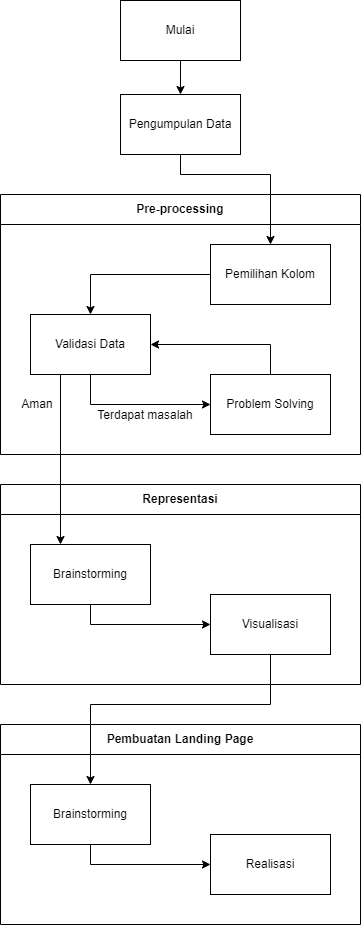

The diagram above was exported from draw.io. Its source (the exported page's mxGraphModel, read from the mxfile embedded in the PNG):
<mxGraphModel dx="1158" dy="1724" grid="1" gridSize="10" guides="1" tooltips="1" connect="1" arrows="1" fold="1" page="1" pageScale="1" pageWidth="850" pageHeight="1100" math="0" shadow="0">
  <root>
    <mxCell id="0" />
    <mxCell id="1" parent="0" />
    <mxCell id="TTb3NDUPdbx9P6SOTqVT-7" value="Pre-processing" style="swimlane;whiteSpace=wrap;html=1;fillStyle=auto;fillColor=default;startSize=30;" vertex="1" parent="1">
      <mxGeometry x="290" y="-860" width="360" height="260" as="geometry" />
    </mxCell>
    <mxCell id="TTb3NDUPdbx9P6SOTqVT-14" style="edgeStyle=orthogonalEdgeStyle;rounded=0;orthogonalLoop=1;jettySize=auto;html=1;exitX=0.75;exitY=1;exitDx=0;exitDy=0;entryX=0;entryY=0.5;entryDx=0;entryDy=0;" edge="1" parent="TTb3NDUPdbx9P6SOTqVT-7" source="TTb3NDUPdbx9P6SOTqVT-8" target="TTb3NDUPdbx9P6SOTqVT-11">
      <mxGeometry relative="1" as="geometry">
        <Array as="points">
          <mxPoint x="90" y="180" />
          <mxPoint x="90" y="210" />
        </Array>
      </mxGeometry>
    </mxCell>
    <mxCell id="TTb3NDUPdbx9P6SOTqVT-8" value="Validasi Data" style="rounded=0;whiteSpace=wrap;html=1;" vertex="1" parent="TTb3NDUPdbx9P6SOTqVT-7">
      <mxGeometry x="30" y="120" width="120" height="60" as="geometry" />
    </mxCell>
    <mxCell id="TTb3NDUPdbx9P6SOTqVT-15" style="edgeStyle=orthogonalEdgeStyle;rounded=0;orthogonalLoop=1;jettySize=auto;html=1;exitX=0.5;exitY=0;exitDx=0;exitDy=0;entryX=1;entryY=0.5;entryDx=0;entryDy=0;" edge="1" parent="TTb3NDUPdbx9P6SOTqVT-7" source="TTb3NDUPdbx9P6SOTqVT-11" target="TTb3NDUPdbx9P6SOTqVT-8">
      <mxGeometry relative="1" as="geometry" />
    </mxCell>
    <mxCell id="TTb3NDUPdbx9P6SOTqVT-11" value="Problem Solving" style="rounded=0;whiteSpace=wrap;html=1;" vertex="1" parent="TTb3NDUPdbx9P6SOTqVT-7">
      <mxGeometry x="210" y="180" width="120" height="60" as="geometry" />
    </mxCell>
    <mxCell id="TTb3NDUPdbx9P6SOTqVT-26" style="edgeStyle=orthogonalEdgeStyle;rounded=0;orthogonalLoop=1;jettySize=auto;html=1;exitX=0;exitY=0.5;exitDx=0;exitDy=0;entryX=0.5;entryY=0;entryDx=0;entryDy=0;" edge="1" parent="TTb3NDUPdbx9P6SOTqVT-7" source="TTb3NDUPdbx9P6SOTqVT-24" target="TTb3NDUPdbx9P6SOTqVT-8">
      <mxGeometry relative="1" as="geometry" />
    </mxCell>
    <mxCell id="TTb3NDUPdbx9P6SOTqVT-24" value="Pemilihan Kolom" style="rounded=0;whiteSpace=wrap;html=1;" vertex="1" parent="TTb3NDUPdbx9P6SOTqVT-7">
      <mxGeometry x="210" y="50" width="120" height="60" as="geometry" />
    </mxCell>
    <mxCell id="TTb3NDUPdbx9P6SOTqVT-31" value="Aman" style="text;strokeColor=none;align=center;fillColor=none;html=1;verticalAlign=middle;whiteSpace=wrap;rounded=0;" vertex="1" parent="TTb3NDUPdbx9P6SOTqVT-7">
      <mxGeometry x="7" y="195" width="60" height="30" as="geometry" />
    </mxCell>
    <mxCell id="TTb3NDUPdbx9P6SOTqVT-32" value="Terdapat masalah" style="text;strokeColor=none;align=center;fillColor=none;html=1;verticalAlign=middle;whiteSpace=wrap;rounded=0;" vertex="1" parent="TTb3NDUPdbx9P6SOTqVT-7">
      <mxGeometry x="93" y="206" width="104" height="30" as="geometry" />
    </mxCell>
    <mxCell id="TTb3NDUPdbx9P6SOTqVT-25" style="edgeStyle=orthogonalEdgeStyle;rounded=0;orthogonalLoop=1;jettySize=auto;html=1;exitX=0.5;exitY=1;exitDx=0;exitDy=0;entryX=0.5;entryY=0;entryDx=0;entryDy=0;" edge="1" parent="1" source="TTb3NDUPdbx9P6SOTqVT-9" target="TTb3NDUPdbx9P6SOTqVT-24">
      <mxGeometry relative="1" as="geometry">
        <Array as="points">
          <mxPoint x="470" y="-880" />
          <mxPoint x="560" y="-880" />
        </Array>
      </mxGeometry>
    </mxCell>
    <mxCell id="TTb3NDUPdbx9P6SOTqVT-9" value="Pengumpulan Data" style="rounded=0;whiteSpace=wrap;html=1;" vertex="1" parent="1">
      <mxGeometry x="410" y="-960" width="120" height="60" as="geometry" />
    </mxCell>
    <mxCell id="TTb3NDUPdbx9P6SOTqVT-19" value="Representasi" style="swimlane;whiteSpace=wrap;html=1;startSize=30;" vertex="1" parent="1">
      <mxGeometry x="290" y="-570" width="360" height="200" as="geometry" />
    </mxCell>
    <mxCell id="TTb3NDUPdbx9P6SOTqVT-30" style="edgeStyle=orthogonalEdgeStyle;rounded=0;orthogonalLoop=1;jettySize=auto;html=1;exitX=0.5;exitY=1;exitDx=0;exitDy=0;entryX=0;entryY=0.5;entryDx=0;entryDy=0;" edge="1" parent="TTb3NDUPdbx9P6SOTqVT-19" source="TTb3NDUPdbx9P6SOTqVT-21" target="TTb3NDUPdbx9P6SOTqVT-23">
      <mxGeometry relative="1" as="geometry" />
    </mxCell>
    <mxCell id="TTb3NDUPdbx9P6SOTqVT-21" value="Brainstorming" style="rounded=0;whiteSpace=wrap;html=1;" vertex="1" parent="TTb3NDUPdbx9P6SOTqVT-19">
      <mxGeometry x="30" y="60" width="120" height="60" as="geometry" />
    </mxCell>
    <mxCell id="TTb3NDUPdbx9P6SOTqVT-23" value="Visualisasi" style="rounded=0;whiteSpace=wrap;html=1;" vertex="1" parent="TTb3NDUPdbx9P6SOTqVT-19">
      <mxGeometry x="210" y="110" width="120" height="60" as="geometry" />
    </mxCell>
    <mxCell id="TTb3NDUPdbx9P6SOTqVT-28" style="edgeStyle=orthogonalEdgeStyle;rounded=0;orthogonalLoop=1;jettySize=auto;html=1;exitX=0.5;exitY=1;exitDx=0;exitDy=0;entryX=0.5;entryY=0;entryDx=0;entryDy=0;" edge="1" parent="1" source="TTb3NDUPdbx9P6SOTqVT-27" target="TTb3NDUPdbx9P6SOTqVT-9">
      <mxGeometry relative="1" as="geometry" />
    </mxCell>
    <mxCell id="TTb3NDUPdbx9P6SOTqVT-27" value="Mulai" style="rounded=0;whiteSpace=wrap;html=1;" vertex="1" parent="1">
      <mxGeometry x="410" y="-1054" width="120" height="60" as="geometry" />
    </mxCell>
    <mxCell id="TTb3NDUPdbx9P6SOTqVT-29" style="edgeStyle=orthogonalEdgeStyle;rounded=0;orthogonalLoop=1;jettySize=auto;html=1;exitX=0.25;exitY=1;exitDx=0;exitDy=0;entryX=0.25;entryY=0;entryDx=0;entryDy=0;" edge="1" parent="1" source="TTb3NDUPdbx9P6SOTqVT-8" target="TTb3NDUPdbx9P6SOTqVT-21">
      <mxGeometry relative="1" as="geometry" />
    </mxCell>
    <mxCell id="TTb3NDUPdbx9P6SOTqVT-33" value="Pembuatan Landing Page" style="swimlane;whiteSpace=wrap;html=1;startSize=30;" vertex="1" parent="1">
      <mxGeometry x="290" y="-330" width="360" height="200" as="geometry" />
    </mxCell>
    <mxCell id="TTb3NDUPdbx9P6SOTqVT-34" style="edgeStyle=orthogonalEdgeStyle;rounded=0;orthogonalLoop=1;jettySize=auto;html=1;exitX=0.5;exitY=1;exitDx=0;exitDy=0;entryX=0;entryY=0.5;entryDx=0;entryDy=0;" edge="1" parent="TTb3NDUPdbx9P6SOTqVT-33" source="TTb3NDUPdbx9P6SOTqVT-35" target="TTb3NDUPdbx9P6SOTqVT-36">
      <mxGeometry relative="1" as="geometry" />
    </mxCell>
    <mxCell id="TTb3NDUPdbx9P6SOTqVT-35" value="Brainstorming" style="rounded=0;whiteSpace=wrap;html=1;" vertex="1" parent="TTb3NDUPdbx9P6SOTqVT-33">
      <mxGeometry x="30" y="60" width="120" height="60" as="geometry" />
    </mxCell>
    <mxCell id="TTb3NDUPdbx9P6SOTqVT-36" value="Realisasi" style="rounded=0;whiteSpace=wrap;html=1;" vertex="1" parent="TTb3NDUPdbx9P6SOTqVT-33">
      <mxGeometry x="210" y="110" width="120" height="60" as="geometry" />
    </mxCell>
    <mxCell id="TTb3NDUPdbx9P6SOTqVT-37" style="edgeStyle=orthogonalEdgeStyle;rounded=0;orthogonalLoop=1;jettySize=auto;html=1;exitX=0.5;exitY=1;exitDx=0;exitDy=0;" edge="1" parent="1" source="TTb3NDUPdbx9P6SOTqVT-23" target="TTb3NDUPdbx9P6SOTqVT-35">
      <mxGeometry relative="1" as="geometry">
        <Array as="points">
          <mxPoint x="560" y="-350" />
          <mxPoint x="380" y="-350" />
        </Array>
      </mxGeometry>
    </mxCell>
  </root>
</mxGraphModel>